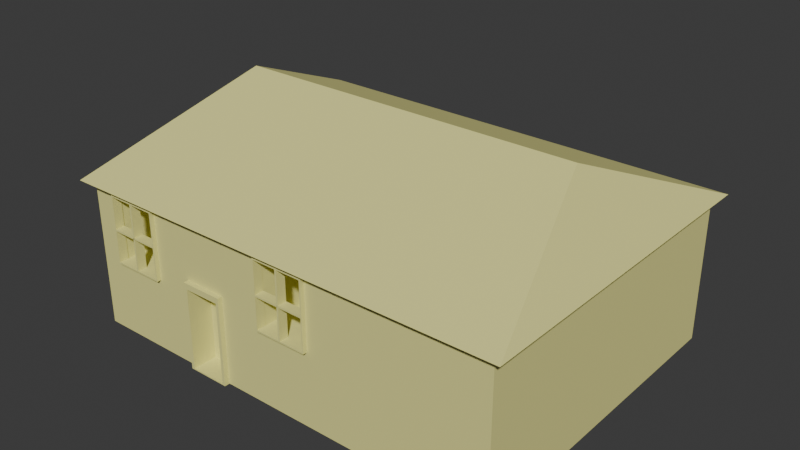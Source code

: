 # Source: plowena_b.blend  (saved by Blender 5.1.30; exported with 4.5.12 LTS)
import bpy
from mathutils import Matrix  # noqa: F401  (used for matrix-valued properties, if any)

bpy.ops.wm.read_factory_settings(use_empty=True)
scene = bpy.context.scene
scene.name = 'Scene'

# ---- collections
col_collection = bpy.data.collections.new('Collection'); scene.collection.children.link(col_collection)

# ---- materials (node trees are filled in below, after node groups)
mat_material_195 = bpy.data.materials.new('Material.195')
mat_material_195.use_backface_culling_lightprobe_volume = False
mat_material_195.use_transparent_shadow = False
mat_material_195.diffuse_color = (0.8005, 0.771, 0.2803, 1.0)
mat_material_195.roughness = 0.8119

# ---- material node trees
mat_material_195.use_nodes = True; mat_material_195.node_tree.nodes.clear()
_N = mat_material_195.node_tree.nodes; _L = mat_material_195.node_tree.links
n0 = _N.new('ShaderNodeBsdfPrincipled'); n0.name = 'Principled BSDF'; n0.location = (0, 300)
n0.inputs[0].default_value = (0.8005, 0.771, 0.2803, 1.0)
n0.inputs[2].default_value = 0.8119
n0.inputs[3].default_value = 1.45
n0.inputs[27].default_value = (0.0, 0.0, 0.0, 1.0)
n1 = _N.new('ShaderNodeOutputMaterial'); n1.name = 'Material Output'; n1.location = (280, 300)
_L.new(n0.outputs[0], n1.inputs[0])
n1.is_active_output = True

# ---- world
world_world = bpy.data.worlds.new('World'); scene.world = world_world
world_world.use_nodes = True; world_world.node_tree.nodes.clear()
_N = world_world.node_tree.nodes; _L = world_world.node_tree.links
n0 = _N.new('ShaderNodeOutputWorld'); n0.name = 'World Output'; n0.location = (200, 100)
n1 = _N.new('ShaderNodeBackground'); n1.name = 'Background'; n1.location = (-200, 100)
n1.inputs[0].default_value = (0.05088, 0.05088, 0.05088, 1.0)
_L.new(n1.outputs[0], n0.inputs[0])
n0.is_active_output = True
world_world.color = (0.05088, 0.05088, 0.05088)
world_world.sun_shadow_jitter_overblur = 0.0

# ---- meshes
me_house_2_004 = bpy.data.meshes.new('house_2.004')
me_house_2_004.from_pydata([(-0.8412, 0.2691, 1.221), (-0.8412, 0.2691, 2.488), (-0.8412, 0.3117, 1.221), (-0.8412, 0.3117, 2.488), (-0.6106, 0.2691, 1.221), (-0.6106, 0.2691, 2.488), (-0.6106, 0.3117, 1.221), (-0.6106, 0.3117, 2.488), (-0.8381, -0.5483, 2.507), (-0.8381, 1.147, 2.507), (-0.8381, -0.5483, 1.2), (-0.8381, 1.147, 1.2), (-0.6076, -0.5483, 2.507), (-0.6076, 1.147, 2.507), (-0.6076, -0.5483, 1.2), (-0.6076, 1.147, 1.2), (-0.8381, 1.108, 1.23), (-0.8381, 1.108, 2.477), (-0.8381, -0.5096, 2.477), (-0.8381, -0.5096, 1.23), (-0.6076, 1.108, 2.477), (-0.6076, 1.108, 1.23), (-0.6076, -0.5096, 2.477), (-0.6076, -0.5096, 1.23), (-0.8412, -0.5343, 1.873), (-0.8412, 1.116, 1.873), (-0.8412, -0.5343, 1.83), (-0.8412, 1.116, 1.83), (-0.6106, -0.5343, 1.873), (-0.6106, 1.116, 1.873), (-0.6106, -0.5343, 1.83), (-0.6106, 1.116, 1.83), (-0.8412, 0.2691, -3.18), (-0.8412, 0.2691, -1.913), (-0.8412, 0.3117, -3.18), (-0.8412, 0.3117, -1.913), (-0.6106, 0.2691, -3.18), (-0.6106, 0.2691, -1.913), (-0.6106, 0.3117, -3.18), (-0.6106, 0.3117, -1.913), (-0.8381, -0.5483, -1.894), (-0.8381, 1.147, -1.894), (-0.8381, -0.5482, -3.201), (-0.8381, 1.147, -3.201), (-0.6076, -0.5483, -1.894), (-0.6076, 1.147, -1.894), (-0.6076, -0.5482, -3.201), (-0.6076, 1.147, -3.201), (-0.8381, 1.108, -3.171), (-0.8381, 1.108, -1.924), (-0.8381, -0.5096, -1.924), (-0.8381, -0.5096, -3.171), (-0.6076, 1.108, -1.924), (-0.6076, 1.108, -3.171), (-0.6076, -0.5096, -1.924), (-0.6076, -0.5096, -3.171), (-0.8412, -0.5343, -2.528), (-0.8412, 1.116, -2.528), (-0.8412, -0.5343, -2.571), (-0.8412, 1.116, -2.571), (-0.6106, -0.5343, -2.528), (-0.6106, 1.116, -2.528), (-0.6106, -0.5343, -2.571), (-0.6106, 1.116, -2.571), (7.494, 1.273, -4.105), (7.266, -2.366, -3.844), (0.5101, 1.125, -1.913), (0.5154, 1.125, 2.494), (7.494, 1.273, 7.176), (0.5101, 1.125, -3.188), (7.266, -2.366, 6.914), (0.5101, -0.5209, -1.913), (0.5154, 1.125, 1.219), (-0.9628, 1.273, -4.105), (-0.2451, -2.353, 0.02275), (0.5101, -0.5209, -3.188), (0.5154, -0.5209, 2.494), (-0.7342, -2.366, -3.844), (-0.2451, -0.3526, 0.02275), (0.5154, -0.5209, 1.219), (-0.9628, 1.273, 7.176), (-0.2451, -2.353, -0.8772), (-0.7342, -2.366, 6.914), (-0.2451, -0.3526, -0.8772), (7.266, 1.273, -4.105), (-0.7342, 1.273, 7.176), (7.266, 1.273, 7.176), (-0.7342, 1.273, -4.105), (3.266, -2.366, -3.844), (3.266, 3.085, 5.871), (3.266, -2.366, 6.914), (3.266, 3.085, -2.8), (7.266, 1.245, -3.844), (7.266, 1.245, 6.914), (-0.7342, 1.245, -3.844), (-0.7342, 1.245, 6.914), (-0.7342, -2.353, 0.02275), (-0.7342, -2.353, -0.8772), (-0.7342, -0.3526, 0.02275), (-0.7342, -0.3526, -0.8772), (-0.8551, -2.379, 0.09819), (-0.8551, -0.2017, 0.09819), (-0.8551, -2.379, -0.9552), (-0.8551, -0.2017, -0.9552), (-0.6197, -2.379, 0.09819), (-0.6197, -0.2017, 0.09819), (-0.6197, -2.379, -0.9552), (-0.6197, -0.2017, -0.9552), (-0.8551, -0.3495, -0.8769), (-0.8551, -0.3495, 0.02312), (-0.8551, -2.35, 0.02312), (-0.8551, -2.35, -0.8769), (-0.6197, -0.3495, 0.02312), (-0.6197, -0.3495, -0.8769), (-0.6197, -2.35, 0.02312), (-0.6197, -2.35, -0.8769), (-0.7342, 1.125, 2.494), (-0.7342, 1.125, 1.219), (-0.7342, -0.5209, 2.494), (-0.7342, -0.5209, 1.219), (-0.7342, 0.205, -1.913), (-0.7342, 0.8917, -3.188), (-0.7342, 1.125, -1.913), (-0.7342, 1.125, -3.188), (-0.7342, -0.5209, -1.913), (-0.7342, -0.5209, -3.188)], [], [(0, 1, 3, 2), (2, 3, 7, 6), (6, 7, 5, 4), (4, 5, 1, 0), (8, 9, 11, 10, 19, 16, 17, 18), (10, 8, 18, 19), (10, 11, 15, 14), (23, 14, 15, 13, 12, 22, 20, 21), (22, 12, 14, 23), (12, 13, 9, 8), (10, 14, 12, 8), (15, 11, 9, 13), (21, 16, 19, 23), (17, 20, 22, 18), (19, 18, 22, 23), (16, 21, 20, 17), (24, 25, 27, 26), (26, 27, 31, 30), (30, 31, 29, 28), (28, 29, 25, 24), (32, 33, 35, 34), (34, 35, 39, 38), (38, 39, 37, 36), (36, 37, 33, 32), (40, 41, 43, 42, 51, 48, 49, 50), (42, 40, 50, 51), (42, 43, 47, 46), (55, 46, 47, 45, 44, 54, 52, 53), (54, 44, 46, 55), (44, 45, 41, 40), (42, 46, 44, 40), (47, 43, 41, 45), (53, 48, 51, 55), (49, 52, 54, 50), (51, 50, 54, 55), (48, 53, 52, 49), (56, 57, 59, 58), (58, 59, 63, 62), (62, 63, 61, 60), (60, 61, 57, 56), (91, 73, 80, 89), (91, 64, 84, 87, 73), (85, 80, 73, 87), (88, 65, 70, 90), (84, 64, 68, 86), (94, 87, 84, 92), (93, 86, 85, 95), (92, 84, 86, 93), (96, 97, 77, 82, 95, 116, 118, 119, 98), (98, 119, 117, 116, 95, 85, 87, 94, 121, 123, 122, 120, 99), (94, 77, 97, 99, 120, 124, 125, 121), (77, 88, 90, 82), (64, 91, 89, 68), (95, 82, 90, 70, 93), (65, 92, 93, 70), (92, 65, 88, 77, 94), (89, 80, 85, 86, 68), (97, 81, 83, 99), (81, 74, 78, 83), (78, 74, 96, 98), (96, 74, 81, 97), (99, 83, 78, 98), (109, 110, 100, 101, 103, 102, 111, 108), (102, 100, 110, 111), (102, 103, 107, 106), (113, 115, 106, 107, 105, 104, 114, 112), (114, 104, 106, 115), (104, 105, 101, 100), (102, 106, 104, 100), (107, 103, 101, 105), (113, 108, 111, 115), (109, 112, 114, 110), (111, 110, 114, 115), (108, 113, 112, 109), (117, 72, 67, 116), (79, 72, 117, 119), (118, 76, 79, 119), (116, 67, 76, 118), (79, 76, 67, 72), (123, 69, 66, 122), (125, 75, 69, 123, 121), (124, 71, 75, 125), (66, 71, 124, 120, 122), (75, 71, 66, 69)])
_uv = me_house_2_004.uv_layers.new(name='UVMap')
_uv.uv.foreach_set('vector', [0.375, 0.0, 0.625, 0.0, 0.625, 0.25, 0.375, 0.25, 0.375, 0.25, 0.625, 0.25, 0.625, 0.5, 0.375, 0.5, 0.375, 0.5, 0.625, 0.5, 0.625, 0.75, 0.375, 0.75, 0.375, 0.75, 0.625, 0.75, 0.625, 1.0, 0.375, 1.0, 0.375, 0.0, 0.625, 0.0, 0.625, 0.25, 0.375, 0.25, 0.3807, 0.2443, 0.6193, 0.2443, 0.6193, 0.005707, 0.3807, 0.005707, 0.375, 0.25, 0.375, 0.0, 0.3807, 0.005707, 0.3807, 0.2443, 0.375, 0.25, 0.625, 0.25, 0.625, 0.5, 0.375, 0.5, 0.3807, 0.5057, 0.375, 0.5, 0.625, 0.5, 0.625, 0.75, 0.375, 0.75, 0.3807, 0.7443, 0.6193, 0.7443, 0.6193, 0.5057, 0.3807, 0.7443, 0.375, 0.75, 0.375, 0.5, 0.3807, 0.5057, 0.375, 0.75, 0.625, 0.75, 0.625, 1.0, 0.375, 1.0, 0.125, 0.5, 0.375, 0.5, 0.375, 0.75, 0.125, 0.75, 0.625, 0.5, 0.875, 0.5, 0.875, 0.75, 0.625, 0.75, 0.625, 0.4335, 0.625, 0.3165, 0.375, 0.3165, 0.375, 0.4335, 0.625, 0.9335, 0.625, 0.8165, 0.375, 0.8165, 0.375, 0.9335, 0.1915, 0.5, 0.1915, 0.75, 0.3085, 0.75, 0.3085, 0.5, 0.8085, 0.5, 0.6915, 0.5, 0.6915, 0.75, 0.8085, 0.75, 0.375, 0.0, 0.625, 0.0, 0.625, 0.25, 0.375, 0.25, 0.375, 0.25, 0.625, 0.25, 0.625, 0.5, 0.375, 0.5, 0.375, 0.5, 0.625, 0.5, 0.625, 0.75, 0.375, 0.75, 0.375, 0.75, 0.625, 0.75, 0.625, 1.0, 0.375, 1.0, 0.375, 0.0, 0.625, 0.0, 0.625, 0.25, 0.375, 0.25, 0.375, 0.25, 0.625, 0.25, 0.625, 0.5, 0.375, 0.5, 0.375, 0.5, 0.625, 0.5, 0.625, 0.75, 0.375, 0.75, 0.375, 0.75, 0.625, 0.75, 0.625, 1.0, 0.375, 1.0, 0.375, 0.0, 0.625, 0.0, 0.625, 0.25, 0.375, 0.25, 0.3807, 0.2443, 0.6193, 0.2443, 0.6193, 0.005707, 0.3807, 0.005707, 0.375, 0.25, 0.375, 0.0, 0.3807, 0.005707, 0.3807, 0.2443, 0.375, 0.25, 0.625, 0.25, 0.625, 0.5, 0.375, 0.5, 0.3807, 0.5057, 0.375, 0.5, 0.625, 0.5, 0.625, 0.75, 0.375, 0.75, 0.3807, 0.7443, 0.6193, 0.7443, 0.6193, 0.5057, 0.3807, 0.7443, 0.375, 0.75, 0.375, 0.5, 0.3807, 0.5057, 0.375, 0.75, 0.625, 0.75, 0.625, 1.0, 0.375, 1.0, 0.125, 0.5, 0.375, 0.5, 0.375, 0.75, 0.125, 0.75, 0.625, 0.5, 0.875, 0.5, 0.875, 0.75, 0.625, 0.75, 0.625, 0.4335, 0.625, 0.3165, 0.375, 0.3165, 0.375, 0.4335, 0.625, 0.9335, 0.625, 0.8165, 0.375, 0.8165, 0.375, 0.9335, 0.1915, 0.5, 0.1915, 0.75, 0.3085, 0.75, 0.3085, 0.5, 0.8085, 0.5, 0.6915, 0.5, 0.6915, 0.75, 0.8085, 0.75, 0.375, 0.0, 0.625, 0.0, 0.625, 0.25, 0.375, 0.25, 0.375, 0.25, 0.625, 0.25, 0.625, 0.5, 0.375, 0.5, 0.375, 0.5, 0.625, 0.5, 0.625, 0.75, 0.375, 0.75, 0.375, 0.75, 0.625, 0.75, 0.625, 1.0, 0.375, 1.0, 0.75, 0.5, 0.875, 0.5, 0.875, 0.75, 0.75, 0.75, 0.625, 0.375, 0.625, 0.5, 0.5, 0.5, 0.5, 0.25, 0.625, 0.25, 0.5, 0.0, 0.625, 0.0, 0.625, 0.25, 0.5, 0.25, 0.25, 0.5, 0.375, 0.5, 0.375, 0.75, 0.25, 0.75, 0.5, 0.5, 0.625, 0.5, 0.625, 0.75, 0.5, 0.75, 0.4375, 0.25, 0.5, 0.25, 0.5, 0.5, 0.4375, 0.5, 0.4375, 0.75, 0.5, 0.75, 0.5, 1.0, 0.4375, 1.0, 0.4375, 0.5, 0.5, 0.5, 0.5, 0.75, 0.4375, 0.75, 0.3753, 0.2069, 0.3753, 0.2256, 0.375, 0.25, 0.375, 0.0, 0.4375, 0.0, 0.4913, 0.07701, 0.4223, 0.07539, 0.4244, 0.1018, 0.4213, 0.2065, 0.4213, 0.2065, 0.4244, 0.1018, 0.492, 0.1026, 0.4913, 0.07701, 0.4375, 0.0, 0.5, 0.0, 0.5, 0.25, 0.4375, 0.25, 0.4329, 0.2446, 0.4643, 0.2362, 0.4846, 0.2076, 0.424, 0.234, 0.4167, 0.2254, 0.4375, 0.25, 0.375, 0.25, 0.3753, 0.2256, 0.4167, 0.2254, 0.424, 0.234, 0.4109, 0.234, 0.4082, 0.2446, 0.4329, 0.2446, 0.125, 0.5, 0.25, 0.5, 0.25, 0.75, 0.125, 0.75, 0.625, 0.5, 0.75, 0.5, 0.75, 0.75, 0.625, 0.75, 0.4375, 1.0, 0.375, 1.0, 0.375, 0.875, 0.375, 0.75, 0.4375, 0.75, 0.375, 0.5, 0.4375, 0.5, 0.4375, 0.75, 0.375, 0.75, 0.4375, 0.5, 0.375, 0.5, 0.375, 0.375, 0.375, 0.25, 0.4375, 0.25, 0.625, 0.875, 0.625, 1.0, 0.5, 1.0, 0.5, 0.75, 0.625, 0.75, 0.375, 0.3641, 0.375, 0.5, 0.625, 0.5, 0.625, 0.3641, 0.375, 0.5, 0.375, 0.75, 0.625, 0.75, 0.625, 0.5, 0.625, 0.75, 0.375, 0.75, 0.375, 0.8859, 0.625, 0.8859, 0.2391, 0.75, 0.375, 0.75, 0.375, 0.5, 0.2391, 0.5, 0.7609, 0.5, 0.625, 0.5, 0.625, 0.75, 0.7609, 0.75, 0.608, 0.01782, 0.3784, 0.01782, 0.375, 0.0, 0.625, 0.0, 0.625, 0.25, 0.375, 0.25, 0.3784, 0.2314, 0.608, 0.2314, 0.375, 0.25, 0.375, 0.0, 0.3784, 0.01782, 0.3784, 0.2314, 0.375, 0.25, 0.625, 0.25, 0.625, 0.5, 0.375, 0.5, 0.608, 0.5186, 0.3784, 0.5186, 0.375, 0.5, 0.625, 0.5, 0.625, 0.75, 0.375, 0.75, 0.3784, 0.7322, 0.608, 0.7322, 0.3784, 0.7322, 0.375, 0.75, 0.375, 0.5, 0.3784, 0.5186, 0.375, 0.75, 0.625, 0.75, 0.625, 1.0, 0.375, 1.0, 0.125, 0.5, 0.375, 0.5, 0.375, 0.75, 0.125, 0.75, 0.625, 0.5, 0.875, 0.5, 0.875, 0.75, 0.625, 0.75, 0.625, 0.3704, 0.625, 0.2615, 0.375, 0.2615, 0.375, 0.3704, 0.625, 0.9885, 0.625, 0.8796, 0.375, 0.8796, 0.375, 0.9885, 0.1365, 0.5, 0.1365, 0.75, 0.2454, 0.75, 0.2454, 0.5, 0.8635, 0.5, 0.7546, 0.5, 0.7546, 0.75, 0.8635, 0.75, 0.375, 0.25, 0.375, 0.25, 0.375, 0.0, 0.375, 0.0, 0.625, 0.5, 0.625, 0.25, 0.4688, 0.25, 0.4688, 0.5, 0.375, 0.75, 0.375, 0.75, 0.375, 0.5, 0.375, 0.5, 0.4688, 1.0, 0.625, 1.0, 0.625, 0.75, 0.4688, 0.75, 0.625, 0.5, 0.625, 0.75, 0.625, 0.75, 0.625, 0.5, 0.375, 0.25, 0.375, 0.25, 0.375, 0.0, 0.375, 0.0, 0.4695, 0.5, 0.625, 0.5, 0.625, 0.25, 0.4695, 0.25, 0.4695, 0.2854, 0.375, 0.75, 0.375, 0.75, 0.375, 0.5, 0.375, 0.5, 0.625, 1.0, 0.625, 0.75, 0.4695, 0.75, 0.4695, 0.8603, 0.4695, 1.0, 0.625, 0.5, 0.625, 0.75, 0.625, 0.75, 0.625, 0.5])
me_house_2_004.materials.append(mat_material_195)
me_house_2_004.update()
me_house_2_004.normals_split_custom_set([tuple(v) for v in zip(*[iter([-1.0, 0.0, 0.0, -1.0, 0.0, 0.0, -1.0, 0.0, 0.0, -1.0, 0.0, 0.0, 0.0, 1.0, 0.0, 0.0, 1.0, 0.0, 0.0, 1.0, 0.0, 0.0, 1.0, 0.0, 1.0, 0.0, 0.0, 1.0, 0.0, 0.0, 1.0, 0.0, 0.0, 1.0, 0.0, 0.0, 0.0, -1.0, 0.0, 0.0, -1.0, 0.0, 0.0, -1.0, 0.0, 0.0, -1.0, 0.0, -1.0, 0.0, 0.0, -1.0, 0.0, 0.0, -1.0, 0.0, 0.0, -1.0, 0.0, 0.0, -1.0, 0.0, 0.0, -1.0, 0.0, 0.0, -1.0, 0.0, 0.0, -1.0, 0.0, 0.0, -1.0, 0.0, 0.0, -1.0, 0.0, 0.0, -1.0, 0.0, 0.0, -1.0, 0.0, 0.0, 0.0, 0.0, -1.0, 0.0, 0.0, -1.0, 0.0, 0.0, -1.0, 0.0, 0.0, -1.0, 1.0, 0.0, 0.0, 1.0, 0.0, 0.0, 1.0, 0.0, 0.0, 1.0, 0.0, 0.0, 1.0, 0.0, 0.0, 1.0, 0.0, 0.0, 1.0, 0.0, 0.0, 1.0, 0.0, 0.0, 1.0, -4.523e-07, 0.0, 1.0, -4.523e-07, 0.0, 1.0, -4.523e-07, 0.0, 1.0, -4.523e-07, 0.0, 0.0, 0.0, 1.0, 0.0, 0.0, 1.0, 0.0, 0.0, 1.0, 0.0, 0.0, 1.0, 0.0, -1.0, 0.0, 0.0, -1.0, 0.0, 0.0, -1.0, 0.0, 0.0, -1.0, 0.0, 0.0, 1.0, 0.0, 0.0, 1.0, 0.0, 0.0, 1.0, 0.0, 0.0, 1.0, 0.0, 0.0, 0.0, 1.0, 0.0, 0.0, 1.0, 0.0, 0.0, 1.0, 0.0, 0.0, 1.0, 0.0, 0.0, -1.0, 0.0, 0.0, -1.0, 0.0, 0.0, -1.0, 0.0, 0.0, -1.0, 0.0, 1.0, 0.0, 0.0, 1.0, 0.0, 0.0, 1.0, 0.0, 0.0, 1.0, 0.0, 0.0, -1.0, 0.0, 0.0, -1.0, 0.0, 0.0, -1.0, 0.0, 0.0, -1.0, 0.0, -1.0, 0.0, 0.0, -1.0, 0.0, 0.0, -1.0, 0.0, 0.0, -1.0, 0.0, 0.0, 0.0, 0.0, -1.0, 0.0, 0.0, -1.0, 0.0, 0.0, -1.0, 0.0, 0.0, -1.0, 1.0, 0.0, 0.0, 1.0, 0.0, 0.0, 1.0, 0.0, 0.0, 1.0, 0.0, 0.0, 0.0, 0.0, 1.0, 0.0, 0.0, 1.0, 0.0, 0.0, 1.0, 0.0, 0.0, 1.0, -1.0, 0.0, 0.0, -1.0, 0.0, 0.0, -1.0, 0.0, 0.0, -1.0, 0.0, 0.0, 0.0, 1.0, 7.652e-07, 0.0, 1.0, 7.652e-07, 0.0, 1.0, 7.652e-07, 0.0, 1.0, 7.652e-07, 1.0, 0.0, 0.0, 1.0, 0.0, 0.0, 1.0, 0.0, 0.0, 1.0, 0.0, 0.0, 0.0, -1.0, 0.0, 0.0, -1.0, 0.0, 0.0, -1.0, 0.0, 0.0, -1.0, 0.0, -1.0, 3.295e-07, 0.0, -1.0, 3.295e-07, 0.0, -1.0, 3.295e-07, 0.0, -1.0, 3.295e-07, 0.0, -1.0, 3.295e-07, 0.0, -1.0, 3.295e-07, 0.0, -1.0, 3.295e-07, 0.0, -1.0, 3.295e-07, 0.0, -1.0, 0.0, 0.0, -1.0, 0.0, 0.0, -1.0, 0.0, 0.0, -1.0, 0.0, 0.0, 0.0, 0.0, -1.0, 0.0, 0.0, -1.0, 0.0, 0.0, -1.0, 0.0, 0.0, -1.0, 1.0, 0.0, 0.0, 1.0, 0.0, 0.0, 1.0, 0.0, 0.0, 1.0, 0.0, 0.0, 1.0, 0.0, 0.0, 1.0, 0.0, 0.0, 1.0, 0.0, 0.0, 1.0, 0.0, 0.0, 1.0, 7.538e-07, 0.0, 1.0, 7.538e-07, 0.0, 1.0, 7.538e-07, 0.0, 1.0, 7.538e-07, 0.0, 0.0, 0.0, 1.0, 0.0, 0.0, 1.0, 0.0, 0.0, 1.0, 0.0, 0.0, 1.0, 0.0, -1.0, -7.418e-07, 0.0, -1.0, -7.418e-07, 0.0, -1.0, -7.418e-07, 0.0, -1.0, -7.418e-07, 0.0, 1.0, 0.0, 0.0, 1.0, 0.0, 0.0, 1.0, 0.0, 0.0, 1.0, 0.0, 0.0, 0.0, 1.0, 0.0, 0.0, 1.0, 0.0, 0.0, 1.0, 0.0, 0.0, 1.0, 0.0, -1.179e-06, -1.0, 0.0, -1.179e-06, -1.0, 0.0, -1.179e-06, -1.0, 0.0, -1.179e-06, -1.0, 0.0, 1.0, 0.0, 0.0, 1.0, 0.0, 0.0, 1.0, 0.0, 0.0, 1.0, 0.0, 0.0, -1.0, 0.0, 0.0, -1.0, 0.0, 0.0, -1.0, 0.0, 0.0, -1.0, 0.0, -1.0, 0.0, 0.0, -1.0, 0.0, 0.0, -1.0, 0.0, 0.0, -1.0, 0.0, 0.0, 0.0, 0.0, -1.0, 0.0, 0.0, -1.0, 0.0, 0.0, -1.0, 0.0, 0.0, -1.0, 1.0, -1.969e-08, 0.0, 1.0, -1.969e-08, 0.0, 1.0, -1.969e-08, 0.0, 1.0, -1.969e-08, 0.0, 0.0, 1.156e-06, 1.0, 0.0, 1.156e-06, 1.0, 0.0, 1.156e-06, 1.0, 0.0, 1.156e-06, 1.0, -0.3938, 0.9192, 0.0, -0.3938, 0.9192, 0.0, -0.3938, 0.9192, 0.0, -0.3938, 0.9192, 0.0, 0.0, 0.5847, -0.8112, 0.0, 0.5847, -0.8112, 0.0, 0.5847, -0.8112, 0.0, 0.5847, -0.8112, 0.0, 0.5847, -0.8112, 0.002664, -1.0, 1.156e-08, 0.002664, -1.0, 1.156e-08, 0.002664, -1.0, 1.156e-08, 0.002664, -1.0, 1.156e-08, 0.0, -1.0, 0.0, 0.0, -1.0, 0.0, 0.0, -1.0, 0.0, 0.0, -1.0, 0.0, -0.002664, -1.0, 1.156e-08, -0.002664, -1.0, 1.156e-08, -0.002664, -1.0, 1.156e-08, -0.002664, -1.0, 1.156e-08, 0.0, -0.9941, -0.1089, 0.0, -0.9941, -0.1089, 0.0, -0.9941, -0.1089, 0.0, -0.9941, -0.1089, 0.0, -0.9941, 0.1089, 0.0, -0.9941, 0.1089, 0.0, -0.9941, 0.1089, 0.0, -0.9941, 0.1089, 1.0, -1.814e-05, 0.0, 1.0, -1.814e-05, 0.0, 1.0, -1.814e-05, 0.0, 1.0, -1.814e-05, 0.0, -1.0, 5.848e-09, 2.076e-08, -1.0, 5.848e-09, 2.076e-08, -1.0, 5.848e-09, 2.076e-08, -1.0, 5.848e-09, 2.076e-08, -1.0, 5.848e-09, 2.076e-08, -1.0, 5.848e-09, 2.076e-08, -1.0, 5.848e-09, 2.076e-08, -1.0, 5.848e-09, 2.076e-08, -1.0, 5.848e-09, 2.076e-08, -1.0, -7.172e-08, 1.818e-09, -1.0, -7.172e-08, 1.818e-09, -1.0, -7.172e-08, 1.818e-09, -1.0, -7.172e-08, 1.818e-09, -1.0, -7.172e-08, 1.818e-09, -1.0, -7.172e-08, 1.818e-09, -1.0, -7.172e-08, 1.818e-09, -1.0, -7.172e-08, 1.818e-09, -1.0, -7.172e-08, 1.818e-09, -1.0, -7.172e-08, 1.818e-09, -1.0, -7.172e-08, 1.818e-09, -1.0, -7.172e-08, 1.818e-09, -1.0, -7.172e-08, 1.818e-09, -1.0, 2.57e-08, 0.0, -1.0, 2.57e-08, 0.0, -1.0, 2.57e-08, 0.0, -1.0, 2.57e-08, 0.0, -1.0, 2.57e-08, 0.0, -1.0, 2.57e-08, 0.0, -1.0, 2.57e-08, 0.0, -1.0, 2.57e-08, 0.0, 0.0, -1.0, 0.0, 0.0, -1.0, 0.0, 0.0, -1.0, 0.0, 0.0, -1.0, 0.0, 0.3938, 0.9192, 0.0, 0.3938, 0.9192, 0.0, 0.3938, 0.9192, 0.0, 0.3938, 0.9192, 0.0, 0.0, 0.0, 1.0, 0.0, 0.0, 1.0, 0.0, 0.0, 1.0, 0.0, 0.0, 1.0, 0.0, 0.0, 1.0, 1.0, 0.0, 0.0, 1.0, 0.0, 0.0, 1.0, 0.0, 0.0, 1.0, 0.0, 0.0, 0.0, 0.0, -1.0, 0.0, 0.0, -1.0, 0.0, 0.0, -1.0, 0.0, 0.0, -1.0, 0.0, 0.0, -1.0, 0.0, 0.5847, 0.8112, 0.0, 0.5847, 0.8112, 0.0, 0.5847, 0.8112, 0.0, 0.5847, 0.8112, 0.0, 0.5847, 0.8112, 0.0, 0.0, 1.0, 0.0, 0.0, 1.0, 0.0, 0.0, 1.0, 0.0, 0.0, 1.0, -1.0, 0.0, 0.0, -1.0, 0.0, 0.0, -1.0, 0.0, 0.0, -1.0, 0.0, 0.0, 0.0, 0.0, -1.0, 0.0, 0.0, -1.0, 0.0, 0.0, -1.0, 0.0, 0.0, -1.0, 0.0, 1.0, 0.0, 0.0, 1.0, 0.0, 0.0, 1.0, 0.0, 0.0, 1.0, 0.0, 0.0, -1.0, 0.0, 0.0, -1.0, 0.0, 0.0, -1.0, 0.0, 0.0, -1.0, 0.0, -1.0, 8.014e-08, 0.0, -1.0, 8.014e-08, 0.0, -1.0, 8.014e-08, 0.0, -1.0, 8.014e-08, 0.0, -1.0, 8.014e-08, 0.0, -1.0, 8.014e-08, 0.0, -1.0, 8.014e-08, 0.0, -1.0, 8.014e-08, 0.0, -1.0, -2.05e-06, 0.0, -1.0, -2.05e-06, 0.0, -1.0, -2.05e-06, 0.0, -1.0, -2.05e-06, 0.0, 0.0, 0.0, -1.0, 0.0, 0.0, -1.0, 0.0, 0.0, -1.0, 0.0, 0.0, -1.0, 1.0, -7.213e-08, 0.0, 1.0, -7.213e-08, 0.0, 1.0, -7.213e-08, 0.0, 1.0, -7.213e-08, 0.0, 1.0, -7.213e-08, 0.0, 1.0, -7.213e-08, 0.0, 1.0, -7.213e-08, 0.0, 1.0, -7.213e-08, 0.0, 1.0, 1.922e-06, 0.0, 1.0, 1.922e-06, 0.0, 1.0, 1.922e-06, 0.0, 1.0, 1.922e-06, 0.0, 0.0, 0.0, 1.0, 0.0, 0.0, 1.0, 0.0, 0.0, 1.0, 0.0, 0.0, 1.0, 0.0, -1.0, 0.0, 0.0, -1.0, 0.0, 0.0, -1.0, 0.0, 0.0, -1.0, 0.0, 0.0, 1.0, 0.0, 0.0, 1.0, 0.0, 0.0, 1.0, 0.0, 0.0, 1.0, 0.0, 0.0, 0.0, 1.0, 0.0, 0.0, 1.0, 0.0, 0.0, 1.0, 0.0, 0.0, 1.0, 0.0, 0.0, -1.0, 0.0, 0.0, -1.0, 0.0, 0.0, -1.0, 0.0, 0.0, -1.0, 0.0, 1.0, 0.0, 0.0, 1.0, 0.0, 0.0, 1.0, 0.0, 0.0, 1.0, 0.0, 0.0, -1.0, 0.0, 0.0, -1.0, 0.0, 0.0, -1.0, 0.0, 0.0, -1.0, 0.0, 0.0, -1.0, 0.0, 0.0, -1.0, 0.0, 0.0, -1.0, 0.0, 0.0, -1.0, 0.0, 0.0, 0.0, 1.0, 0.0, 0.0, 1.0, 0.0, 0.0, 1.0, 0.0, 0.0, 1.0, 0.0, 1.0, 0.0, 0.0, 1.0, 0.0, 0.0, 1.0, 0.0, 0.0, 1.0, 0.0, 0.0, 0.0, -1.0, 0.0, 0.0, -1.0, 0.0, 0.0, -1.0, 0.0, 0.0, -1.0, -1.0, 0.0, 0.0, -1.0, 0.0, 0.0, -1.0, 0.0, 0.0, -1.0, 0.0, 0.0, 0.0, -1.0, 0.0, 0.0, -1.0, 0.0, 0.0, -1.0, 0.0, 0.0, -1.0, 0.0, -2.911e-08, 0.0, 1.0, -2.911e-08, 0.0, 1.0, -2.911e-08, 0.0, 1.0, -2.911e-08, 0.0, 1.0, -2.911e-08, 0.0, 1.0, 0.0, 1.0, 0.0, 0.0, 1.0, 0.0, 0.0, 1.0, 0.0, 0.0, 1.0, 0.0, -5.822e-08, 0.0, -1.0, -5.822e-08, 0.0, -1.0, -5.822e-08, 0.0, -1.0, -5.822e-08, 0.0, -1.0, -5.822e-08, 0.0, -1.0, -1.0, 0.0, 0.0, -1.0, 0.0, 0.0, -1.0, 0.0, 0.0, -1.0, 0.0, 0.0])] * 3)])

# ---- objects
ob_house_2_004 = bpy.data.objects.new('house_2.004', me_house_2_004)

# ---- transforms, parenting, visibility, modifiers, constraints
ob_house_2_004.location = (19.33, -44.53, 2.518)
ob_house_2_004.rotation_euler = (1.571, -0.0, 1.571)

# ---- collection membership
col_collection.objects.link(ob_house_2_004)

# ---- scene / render settings (as saved in the file)
scene.frame_start = 1; scene.frame_end = 250; scene.frame_set(1)
scene.render.engine = 'BLENDER_EEVEE_NEXT'
scene.render.bake_bias = 0.0
scene.render.bake_samples = 0
scene.cycles.sampling_pattern = 'TABULATED_SOBOL'
scene.eevee.use_volume_custom_range = False
bpy.context.view_layer.update()

# ---- added for rendering (the .blend has no active camera and no usable light): camera, sun
cam_auto = bpy.data.cameras.new('AutoCamera')
cam_auto.lens = 50.0
cam_auto.sensor_width = 36.0
cam_auto.clip_end = 1000.0
ob_auto_camera = bpy.data.objects.new('AutoCamera', cam_auto)
scene.collection.objects.link(ob_auto_camera)
ob_auto_camera.location = (34.8597, -58.0505, 14.0625)
ob_auto_camera.rotation_euler = (1.09748, -7.21219e-08, 0.694738)
scene.camera = ob_auto_camera
light_auto_sun = bpy.data.lights.new('AutoSun', 'SUN')
light_auto_sun.energy = 3.0
light_auto_sun.angle = 0.0523599
ob_auto_sun = bpy.data.objects.new('AutoSun', light_auto_sun)
scene.collection.objects.link(ob_auto_sun)
ob_auto_sun.rotation_euler = (0.872665, 0.174533, 0.523599)
bpy.context.view_layer.update()
